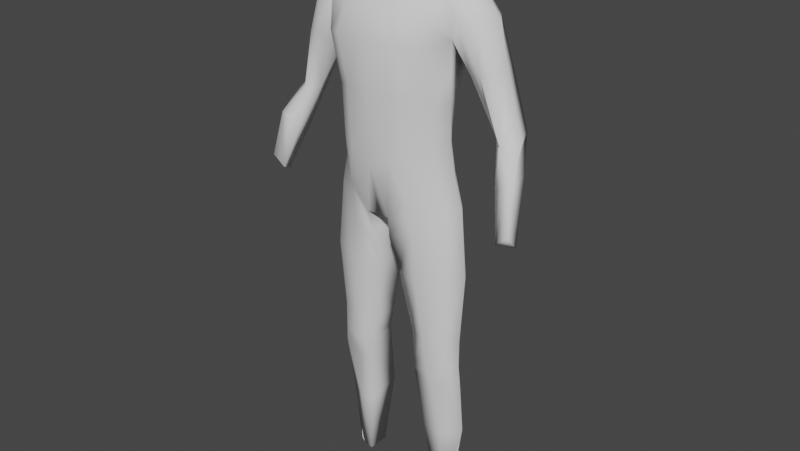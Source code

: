 # Source: MHW_Character.blend  (saved by Blender 2.80.75; exported with 4.5.12 LTS)
import bpy
from mathutils import Matrix  # noqa: F401  (used for matrix-valued properties, if any)

bpy.ops.wm.read_factory_settings(use_empty=True)
scene = bpy.context.scene
scene.name = 'Scene'

# ---- collections
col_collection = bpy.data.collections.new('Collection'); scene.collection.children.link(col_collection)

# ---- world
world_world = bpy.data.worlds.new('World'); scene.world = world_world
world_world.use_nodes = True; world_world.node_tree.nodes.clear()
_N = world_world.node_tree.nodes; _L = world_world.node_tree.links
n0 = _N.new('ShaderNodeOutputWorld'); n0.name = 'World Output'; n0.location = (300, 300)
n1 = _N.new('ShaderNodeBackground'); n1.name = 'Background'; n1.location = (10, 300)
n1.inputs[0].default_value = (0.05088, 0.05088, 0.05088, 1.0)
_L.new(n1.outputs[0], n0.inputs[0])
n0.is_active_output = True
world_world.color = (0.05088, 0.05088, 0.05088)
world_world.use_sun_shadow = False
world_world.sun_shadow_jitter_overblur = 0.0

# ---- meshes
me_cube_001 = bpy.data.meshes.new('Cube.001')
me_cube_001.from_pydata([(0.3474, -0.08449, 0.2869), (0.473, -0.02541, 1.428), (0.3473, 0.1201, 0.288), (0.4703, 0.213, 1.405), (0.0, 0.2419, 0.02139), (0.0, 0.3074, 1.384), (0.0, -0.1855, 0.002571), (0.0, -0.1268, 1.514), (0.3531, 0.09271, 0.746), (0.3324, 0.09387, 0.4947), (0.3533, -0.09192, 0.7447), (0.3326, -0.09047, 0.4946), (0.0, -0.3112, 1.156), (0.0, -0.2776, 0.7332), (0.0, -0.2695, 0.3629), (0.0, 0.2886, 1.088), (0.0, 0.2156, 0.7286), (0.0, 0.2276, 0.3646), (0.1842, 0.2459, 1.423), (0.07862, -0.1963, 0.0007208), (0.07858, 0.2528, 0.02013), (0.1843, -0.08697, 1.522), (0.1463, -0.2669, 0.4312), (0.1598, -0.2729, 0.8366), (0.2005, -0.3097, 1.142), (0.1461, 0.2247, 0.4327), (0.1596, 0.2118, 0.833), (0.2001, 0.285, 1.082), (0.0, 0.1396, 1.749), (0.0, -0.08065, 1.606), (0.1243, 0.1363, 1.765), (0.1243, -0.0774, 1.614), (0.4125, 0.08352, -2.059), (0.4151, 0.08054, -2.072), (0.2866, 0.03532, -2.075), (0.2811, 0.1809, -2.07), (0.066, 0.1834, -0.1474), (0.06625, -0.1704, -0.1441), (0.4003, -0.06982, 0.07203), (0.4002, 0.1273, 0.07231), (0.1457, 0.122, -0.8811), (0.4115, -0.05555, -0.8454), (0.1475, -0.03388, -0.868), (0.4115, 0.1072, -0.8425), (0.1885, 0.1432, -1.067), (0.4274, -0.04044, -1.154), (0.1911, -0.06257, -1.128), (0.429, 0.102, -1.151), (0.08138, -0.08986, -0.4175), (0.4373, 0.132, -0.3685), (0.07887, 0.1378, -0.4145), (0.4375, -0.07664, -0.3763), (0.2302, 0.2312, -1.531), (0.4762, 0.07761, -1.607), (0.2314, -0.005072, -1.598), (0.4764, 0.09563, -1.605), (0.1855, -0.06234, -1.041), (0.4179, 0.08808, -1.008), (0.1832, 0.1349, -1.018), (0.4181, -0.04858, -1.058), (0.331, 0.2471, 1.424), (0.2202, -0.1901, 0.146), (0.2486, 0.183, 0.466), (0.2645, 0.175, 0.7924), (0.3168, 0.2607, 1.095), (0.2192, 0.2345, 0.1631), (0.334, -0.07528, 1.512), (0.2515, -0.2019, 0.4627), (0.2687, -0.2043, 0.795), (0.3225, -0.2321, 1.121), (0.366, 0.05348, -2.076), (0.369, 0.1498, -2.08), (0.2305, 0.1926, -0.04447), (0.232, -0.1595, -0.04241), (0.2752, 0.1593, -0.8639), (0.2756, -0.09483, -0.856), (0.3299, 0.1877, -1.243), (0.3067, -0.03244, -1.243), (0.2546, -0.156, -0.3989), (0.2517, 0.1925, -0.3928), (0.36, 0.1948, -1.575), (0.3556, 0.01067, -1.616), (0.3009, -0.08712, -1.064), (0.3003, 0.1484, -1.02), (-0.08663, -0.1966, -0.1549), (0.413, 0.02395, 0.3054), (0.5088, 0.1028, 1.472), (0.3962, 0.008296, 0.4965), (0.3961, -0.001926, 0.7687), (0.2255, 0.1026, 1.566), (0.0, -0.0039, 1.742), (0.1571, 0.01049, 1.739), (0.368, 0.158, -2.073), (0.4683, 0.03587, 0.08925), (0.4784, 0.03058, -0.8433), (0.4896, 0.03164, -1.136), (0.5073, 0.03509, -0.37), (0.4846, 0.08366, -1.557), (0.4839, 0.0231, -1.028), (0.339, 0.1149, 1.553), (0.4478, 0.2212, 1.284), (0.0, -0.268, 1.333), (0.0, 0.3374, 1.219), (0.1804, -0.2451, 1.328), (0.1801, 0.3086, 1.263), (0.3373, -0.1913, 1.31), (0.3322, 0.2943, 1.272), (0.4223, 0.1687, 1.192), (0.4198, -0.04343, 1.164), (0.4308, 0.04841, 1.099), (0.4721, -0.07339, 1.292), (0.5193, 0.06052, 1.316), (0.5809, -0.0384, 1.302), (0.5776, 0.1963, 1.302), (0.6506, 0.1025, 1.282), (0.936, -0.1608, 0.1337), (0.8085, 0.1764, 0.6498), (0.7092, 0.1735, 0.6522), (0.6865, 0.04876, 0.6081), (0.8418, 0.07395, 0.6172), (0.7591, -0.0265, 0.5988), (0.9513, -0.09833, 0.05035), (0.8637, -0.08969, 0.03243), (0.8474, -0.1584, 0.06555), (0.6176, -0.04833, 1.003), (0.5339, -0.005126, 0.9608), (0.6807, 0.1878, 1.022), (0.7198, 0.08568, 1.021), (0.6896, -0.02187, 0.9845), (0.5965, 0.1736, 1.088), (0.5498, 0.1706, 0.9394), (0.5472, 0.07739, 0.8669), (0.836, -0.1027, 0.4009), (0.7667, -0.06412, 0.3656), (0.9005, 0.02444, 0.4414), (0.8978, -0.09984, 0.4262), (0.7793, 0.0436, 0.3393)], [], [(106, 60, 3, 100), (54, 52, 35, 34), (18, 5, 28, 30), (103, 21, 7, 101), (19, 22, 14, 6), (22, 23, 13, 14), (23, 24, 12, 13), (85, 87, 11, 0), (87, 88, 10, 11), (88, 109, 108, 10), (65, 62, 9, 2), (62, 63, 8, 9), (63, 64, 107, 8), (16, 15, 27, 26), (17, 16, 26, 25), (4, 17, 25, 20), (68, 69, 24, 23), (67, 68, 23, 22), (61, 67, 22, 19), (105, 66, 21, 103), (99, 89, 21, 66), (4, 20, 19, 6), (102, 5, 18, 104), (91, 90, 29, 31), (7, 21, 31, 29), (89, 18, 30, 91), (33, 92, 32, 70), (97, 53, 32, 92), (81, 54, 34, 70), (80, 55, 33, 71), (65, 2, 39, 72), (61, 19, 37, 73), (85, 0, 38, 93), (19, 20, 36, 37), (79, 49, 43, 74), (78, 48, 42, 75), (96, 51, 41, 94), (48, 50, 40, 42), (83, 57, 47, 76), (82, 56, 46, 77), (98, 59, 45, 95), (56, 58, 44, 46), (37, 36, 50, 48), (93, 38, 51, 96), (73, 37, 48, 78), (72, 39, 49, 79), (76, 47, 55, 80), (77, 46, 54, 81), (95, 45, 53, 97), (46, 44, 52, 54), (42, 40, 58, 56), (94, 41, 59, 98), (75, 42, 56, 82), (74, 43, 57, 83), (40, 74, 83, 58), (41, 75, 82, 59), (45, 77, 81, 53), (44, 76, 80, 52), (36, 72, 79, 50), (38, 73, 78, 51), (59, 82, 77, 45), (58, 83, 76, 44), (51, 78, 75, 41), (50, 79, 74, 40), (0, 61, 73, 38), (20, 65, 72, 36), (52, 80, 71, 35), (53, 81, 70, 32), (35, 71, 33, 70, 34), (86, 99, 66, 1), (110, 1, 66, 105), (0, 11, 67, 61), (11, 10, 68, 67), (10, 108, 69, 68), (26, 27, 64, 63), (25, 26, 63, 62), (20, 25, 62, 65), (104, 18, 60, 106), (3, 60, 99, 86), (43, 94, 98, 57), (47, 95, 97, 55), (39, 93, 96, 49), (57, 98, 95, 47), (49, 96, 94, 43), (2, 85, 93, 39), (55, 97, 92, 33), (21, 89, 91, 31), (30, 28, 90, 91), (60, 18, 89, 99), (8, 107, 109, 88), (9, 8, 88, 87), (2, 9, 87, 85), (27, 104, 106, 64), (108, 110, 105, 69), (15, 102, 104, 27), (69, 105, 103, 24), (24, 103, 101, 12), (64, 106, 100, 107), (111, 110, 1, 86), (100, 111, 86, 3), (107, 109, 111, 100), (109, 108, 110, 111), (129, 126, 116, 117), (127, 128, 120, 119), (124, 125, 118, 120), (126, 127, 119, 116), (107, 100, 113), (1, 110, 112), (3, 86, 114, 113), (86, 1, 112, 114), (100, 3, 113), (136, 134, 121, 122), (135, 115, 121), (132, 133, 123), (134, 135, 121), (131, 130, 117, 118), (125, 131, 118), (130, 129, 117), (128, 124, 120), (123, 121, 115), (122, 121, 123), (133, 136, 122, 123), (135, 132, 123, 115), (112, 110, 124, 128), (107, 113, 129, 130), (108, 109, 131, 125), (109, 107, 130, 131), (113, 114, 127, 126), (110, 108, 125, 124), (114, 112, 128, 127), (113, 126, 129), (120, 132, 135), (118, 117, 136, 133), (116, 119, 135, 134), (120, 118, 133, 132), (119, 120, 135), (117, 116, 134, 136)])
me_cube_001.polygons.foreach_set('use_smooth', [True] * 137)
_uv = me_cube_001.uv_layers.new(name='UVMap')
_uv.uv.foreach_set('vector', [0.5921, 0.4669, 0.625, 0.4669, 0.625, 0.5, 0.5921, 0.5, 0.3125, 0.75, 0.3125, 0.5, 0.3125, 0.5, 0.3125, 0.75, 0.625, 0.4375, 0.625, 0.375, 0.625, 0.375, 0.625, 0.4375, 0.5921, 0.8125, 0.625, 0.8125, 0.625, 0.875, 0.5921, 0.875, 0.375, 0.8125, 0.4375, 0.8125, 0.4375, 0.875, 0.375, 0.875, 0.4375, 0.8125, 0.5, 0.8125, 0.5, 0.875, 0.4375, 0.875, 0.5, 0.8125, 0.5625, 0.8125, 0.5625, 0.875, 0.5, 0.875, 0.375, 0.6154, 0.4375, 0.6154, 0.4375, 0.75, 0.375, 0.75, 0.4375, 0.6154, 0.5, 0.6154, 0.5, 0.75, 0.4375, 0.75, 0.5, 0.6154, 0.5625, 0.6154, 0.5625, 0.75, 0.5, 0.75, 0.375, 0.4669, 0.4375, 0.4669, 0.4375, 0.5, 0.375, 0.5, 0.4375, 0.4669, 0.5, 0.4669, 0.5, 0.5, 0.4375, 0.5, 0.5, 0.4669, 0.5625, 0.4669, 0.5625, 0.5, 0.5, 0.5, 0.5, 0.375, 0.5625, 0.375, 0.5625, 0.4375, 0.5, 0.4375, 0.4375, 0.375, 0.5, 0.375, 0.5, 0.4375, 0.4375, 0.4375, 0.375, 0.375, 0.4375, 0.375, 0.4375, 0.4375, 0.375, 0.4375, 0.5, 0.7831, 0.5625, 0.7831, 0.5625, 0.8125, 0.5, 0.8125, 0.4375, 0.7831, 0.5, 0.7831, 0.5, 0.8125, 0.4375, 0.8125, 0.375, 0.7831, 0.4375, 0.7831, 0.4375, 0.8125, 0.375, 0.8125, 0.5921, 0.7831, 0.625, 0.7831, 0.625, 0.8125, 0.5921, 0.8125, 0.6581, 0.6154, 0.6875, 0.6154, 0.6875, 0.75, 0.6581, 0.75, 0.25, 0.5, 0.3125, 0.5, 0.3125, 0.75, 0.25, 0.75, 0.5921, 0.375, 0.625, 0.375, 0.625, 0.4375, 0.5921, 0.4375, 0.6875, 0.6154, 0.75, 0.6154, 0.75, 0.75, 0.6875, 0.75, 0.625, 0.875, 0.625, 0.8125, 0.625, 0.8125, 0.625, 0.875, 0.6875, 0.6154, 0.6875, 0.5, 0.6875, 0.5, 0.6875, 0.6154, 0.3419, 0.6154, 0.375, 0.6067, 0.375, 0.75, 0.3419, 0.75, 0.375, 0.6156, 0.375, 0.75, 0.375, 0.75, 0.375, 0.6067, 0.375, 0.7831, 0.375, 0.8125, 0.375, 0.8125, 0.375, 0.7831, 0.375, 0.4669, 0.375, 0.5, 0.375, 0.5, 0.375, 0.4669, 0.375, 0.4669, 0.375, 0.5, 0.375, 0.5, 0.375, 0.4669, 0.375, 0.7831, 0.375, 0.8125, 0.375, 0.8125, 0.375, 0.7831, 0.375, 0.6154, 0.375, 0.75, 0.375, 0.75, 0.375, 0.6154, 0.3125, 0.75, 0.3125, 0.5, 0.3125, 0.5, 0.3125, 0.75, 0.375, 0.4669, 0.375, 0.5, 0.375, 0.5, 0.375, 0.4669, 0.375, 0.7831, 0.375, 0.8125, 0.375, 0.8125, 0.375, 0.7831, 0.375, 0.6154, 0.375, 0.75, 0.375, 0.75, 0.375, 0.6154, 0.3125, 0.75, 0.3125, 0.5, 0.3125, 0.5, 0.3125, 0.75, 0.375, 0.4669, 0.375, 0.5, 0.375, 0.5, 0.375, 0.4669, 0.375, 0.7831, 0.375, 0.8125, 0.375, 0.8125, 0.375, 0.7831, 0.375, 0.6154, 0.375, 0.75, 0.375, 0.75, 0.375, 0.6154, 0.3125, 0.75, 0.3125, 0.5, 0.3125, 0.5, 0.3125, 0.75, 0.3125, 0.75, 0.3125, 0.5, 0.3125, 0.5, 0.3125, 0.75, 0.375, 0.6154, 0.375, 0.75, 0.375, 0.75, 0.375, 0.6154, 0.375, 0.7831, 0.375, 0.8125, 0.375, 0.8125, 0.375, 0.7831, 0.375, 0.4669, 0.375, 0.5, 0.375, 0.5, 0.375, 0.4669, 0.375, 0.4669, 0.375, 0.5, 0.375, 0.5, 0.375, 0.4669, 0.375, 0.7831, 0.375, 0.8125, 0.375, 0.8125, 0.375, 0.7831, 0.375, 0.6154, 0.375, 0.75, 0.375, 0.75, 0.375, 0.6156, 0.3125, 0.75, 0.3125, 0.5, 0.3125, 0.5, 0.3125, 0.75, 0.3125, 0.75, 0.3125, 0.5, 0.3125, 0.5, 0.3125, 0.75, 0.375, 0.6154, 0.375, 0.75, 0.375, 0.75, 0.375, 0.6154, 0.375, 0.7831, 0.375, 0.8125, 0.375, 0.8125, 0.375, 0.7831, 0.375, 0.4669, 0.375, 0.5, 0.375, 0.5, 0.375, 0.4669, 0.375, 0.4375, 0.375, 0.4669, 0.375, 0.4669, 0.375, 0.4375, 0.375, 0.75, 0.375, 0.7831, 0.375, 0.7831, 0.375, 0.75, 0.375, 0.75, 0.375, 0.7831, 0.375, 0.7831, 0.375, 0.75, 0.375, 0.4375, 0.375, 0.4669, 0.375, 0.4669, 0.375, 0.4375, 0.375, 0.4375, 0.375, 0.4669, 0.375, 0.4669, 0.375, 0.4375, 0.375, 0.75, 0.375, 0.7831, 0.375, 0.7831, 0.375, 0.75, 0.375, 0.75, 0.375, 0.7831, 0.375, 0.7831, 0.375, 0.75, 0.375, 0.4375, 0.375, 0.4669, 0.375, 0.4669, 0.375, 0.4375, 0.375, 0.75, 0.375, 0.7831, 0.375, 0.7831, 0.375, 0.75, 0.375, 0.4375, 0.375, 0.4669, 0.375, 0.4669, 0.375, 0.4375, 0.375, 0.75, 0.375, 0.7831, 0.375, 0.7831, 0.375, 0.75, 0.375, 0.4375, 0.375, 0.4669, 0.375, 0.4669, 0.375, 0.4375, 0.375, 0.4375, 0.375, 0.4669, 0.375, 0.4669, 0.375, 0.4375, 0.375, 0.75, 0.375, 0.7831, 0.375, 0.7831, 0.375, 0.75, 0.3125, 0.5, 0.3419, 0.5, 0.3419, 0.6154, 0.3419, 0.75, 0.3125, 0.75, 0.625, 0.6154, 0.6581, 0.6154, 0.6581, 0.75, 0.625, 0.75, 0.5921, 0.75, 0.625, 0.75, 0.625, 0.7831, 0.5921, 0.7831, 0.375, 0.75, 0.4375, 0.75, 0.4375, 0.7831, 0.375, 0.7831, 0.4375, 0.75, 0.5, 0.75, 0.5, 0.7831, 0.4375, 0.7831, 0.5, 0.75, 0.5625, 0.75, 0.5625, 0.7831, 0.5, 0.7831, 0.5, 0.4375, 0.5625, 0.4375, 0.5625, 0.4669, 0.5, 0.4669, 0.4375, 0.4375, 0.5, 0.4375, 0.5, 0.4669, 0.4375, 0.4669, 0.375, 0.4375, 0.4375, 0.4375, 0.4375, 0.4669, 0.375, 0.4669, 0.5921, 0.4375, 0.625, 0.4375, 0.625, 0.4669, 0.5921, 0.4669, 0.625, 0.5, 0.6581, 0.5, 0.6581, 0.6154, 0.625, 0.6154, 0.375, 0.5, 0.375, 0.6154, 0.375, 0.6154, 0.375, 0.5, 0.375, 0.5, 0.375, 0.6154, 0.375, 0.6156, 0.375, 0.5, 0.375, 0.5, 0.375, 0.6154, 0.375, 0.6154, 0.375, 0.5, 0.375, 0.5, 0.375, 0.6154, 0.375, 0.6154, 0.375, 0.5, 0.375, 0.5, 0.375, 0.6154, 0.375, 0.6154, 0.375, 0.5, 0.375, 0.5, 0.375, 0.6154, 0.375, 0.6154, 0.375, 0.5, 0.375, 0.5, 0.375, 0.6156, 0.375, 0.6067, 0.375, 0.5, 0.6875, 0.75, 0.6875, 0.6154, 0.6875, 0.6154, 0.6875, 0.75, 0.6875, 0.5, 0.75, 0.5, 0.75, 0.6154, 0.6875, 0.6154, 0.6581, 0.5, 0.6875, 0.5, 0.6875, 0.6154, 0.6581, 0.6154, 0.5, 0.5, 0.5625, 0.5, 0.5625, 0.6154, 0.5, 0.6154, 0.4375, 0.5, 0.5, 0.5, 0.5, 0.6154, 0.4375, 0.6154, 0.375, 0.5, 0.4375, 0.5, 0.4375, 0.6154, 0.375, 0.6154, 0.5625, 0.4375, 0.5921, 0.4375, 0.5921, 0.4669, 0.5625, 0.4669, 0.5625, 0.75, 0.5921, 0.75, 0.5921, 0.7831, 0.5625, 0.7831, 0.5625, 0.375, 0.5921, 0.375, 0.5921, 0.4375, 0.5625, 0.4375, 0.5625, 0.7831, 0.5921, 0.7831, 0.5921, 0.8125, 0.5625, 0.8125, 0.5625, 0.8125, 0.5921, 0.8125, 0.5921, 0.875, 0.5625, 0.875, 0.5625, 0.4669, 0.5921, 0.4669, 0.5921, 0.5, 0.5625, 0.5, 0.5921, 0.6302, 0.5958, 0.75, 0.625, 0.75, 0.6238, 0.6134, 0.5921, 0.5127, 0.5921, 0.6302, 0.6238, 0.6134, 0.6238, 0.5, 0.5658, 0.5, 0.5625, 0.6154, 0.5921, 0.6302, 0.5921, 0.5127, 0.5625, 0.6154, 0.5625, 0.75, 0.5958, 0.75, 0.5921, 0.6302, 0.5958, 0.5, 0.625, 0.5127, 0.625, 0.5127, 0.5958, 0.5, 0.625, 0.6302, 0.625, 0.75, 0.625, 0.7352, 0.625, 0.6154, 0.5958, 0.75, 0.5658, 0.75, 0.5658, 0.75, 0.5958, 0.75, 0.625, 0.5127, 0.625, 0.6302, 0.625, 0.6154, 0.625, 0.5127, 0.5658, 0.5, 0.5921, 0.5127, 0.5929, 0.5, 0.625, 0.75, 0.5958, 0.75, 0.625, 0.75, 0.6238, 0.5, 0.6238, 0.6134, 0.625, 0.6154, 0.625, 0.5127, 0.6238, 0.6134, 0.625, 0.75, 0.625, 0.75, 0.625, 0.6154, 0.5921, 0.5127, 0.6238, 0.5, 0.5929, 0.5, 0.5921, 0.5, 0.625, 0.5127, 0.6254, 0.5014, 0.5958, 0.5065, 0.625, 0.75, 0.625, 0.75, 0.625, 0.6302, 0.5958, 0.75, 0.5658, 0.75, 0.5956, 0.75, 0.625, 0.5127, 0.625, 0.6048, 0.6254, 0.5014, 0.5625, 0.6225, 0.5625, 0.5, 0.5627, 0.495, 0.5625, 0.6215, 0.5658, 0.75, 0.5625, 0.6225, 0.5658, 0.75, 0.5625, 0.5, 0.5958, 0.5, 0.5627, 0.495, 0.625, 0.75, 0.5958, 0.75, 0.625, 0.7352, 0.5958, 0.6154, 0.625, 0.6302, 0.625, 0.75, 0.5958, 0.5065, 0.625, 0.6302, 0.5958, 0.6154, 0.5625, 0.6192, 0.5625, 0.5127, 0.5625, 0.4979, 0.5625, 0.6004, 0.625, 0.75, 0.5958, 0.75, 0.5956, 0.75, 0.625, 0.75, 0.625, 0.75, 0.5958, 0.75, 0.5958, 0.75, 0.625, 0.75, 0.5658, 0.5, 0.5929, 0.5, 0.5958, 0.5, 0.5625, 0.5, 0.5625, 0.75, 0.5625, 0.6154, 0.5625, 0.6225, 0.5658, 0.75, 0.5625, 0.6154, 0.5658, 0.5, 0.5625, 0.5, 0.5625, 0.6225, 0.625, 0.5127, 0.625, 0.6154, 0.625, 0.6302, 0.625, 0.5127, 0.5958, 0.75, 0.5625, 0.75, 0.5658, 0.75, 0.5958, 0.75, 0.625, 0.6154, 0.625, 0.75, 0.625, 0.75, 0.625, 0.6302, 0.625, 0.5127, 0.625, 0.5127, 0.5958, 0.5, 0.5958, 0.75, 0.5958, 0.75, 0.625, 0.75, 0.5625, 0.6215, 0.5627, 0.495, 0.5625, 0.5127, 0.5625, 0.6192, 0.625, 0.5127, 0.625, 0.6154, 0.625, 0.6048, 0.625, 0.5127, 0.5958, 0.75, 0.5658, 0.75, 0.5658, 0.75, 0.5958, 0.75, 0.625, 0.6154, 0.625, 0.7352, 0.625, 0.6048, 0.5958, 0.5, 0.625, 0.5127, 0.625, 0.5127, 0.5921, 0.5])
_ca = me_cube_001.color_attributes.new('Col', 'BYTE_COLOR', 'CORNER')
_ca.data.foreach_set('color', [1.0, 1.0, 1.0, 1.0, 1.0, 1.0, 1.0, 1.0, 1.0, 1.0, 1.0, 1.0, 1.0, 1.0, 1.0, 1.0, 1.0, 1.0, 1.0, 1.0, 1.0, 1.0, 1.0, 1.0, 1.0, 1.0, 1.0, 1.0, 1.0, 1.0, 1.0, 1.0, 1.0, 1.0, 1.0, 1.0, 1.0, 1.0, 1.0, 1.0, 1.0, 1.0, 1.0, 1.0, 1.0, 1.0, 1.0, 1.0, 1.0, 1.0, 1.0, 1.0, 1.0, 1.0, 1.0, 1.0, 1.0, 1.0, 1.0, 1.0, 1.0, 1.0, 1.0, 1.0, 1.0, 1.0, 1.0, 1.0, 1.0, 1.0, 1.0, 1.0, 1.0, 1.0, 1.0, 1.0, 1.0, 1.0, 1.0, 1.0, 1.0, 1.0, 1.0, 1.0, 1.0, 1.0, 1.0, 1.0, 1.0, 1.0, 1.0, 1.0, 1.0, 1.0, 1.0, 1.0, 1.0, 1.0, 1.0, 1.0, 1.0, 1.0, 1.0, 1.0, 1.0, 1.0, 1.0, 1.0, 1.0, 1.0, 1.0, 1.0, 1.0, 1.0, 1.0, 1.0, 1.0, 1.0, 1.0, 1.0, 1.0, 1.0, 1.0, 1.0, 1.0, 1.0, 1.0, 1.0, 1.0, 1.0, 1.0, 1.0, 1.0, 1.0, 1.0, 1.0, 1.0, 1.0, 1.0, 1.0, 1.0, 1.0, 1.0, 1.0, 1.0, 1.0, 1.0, 1.0, 1.0, 1.0, 1.0, 1.0, 1.0, 1.0, 1.0, 1.0, 1.0, 1.0, 1.0, 1.0, 1.0, 1.0, 1.0, 1.0, 1.0, 1.0, 1.0, 1.0, 1.0, 1.0, 1.0, 1.0, 1.0, 1.0, 1.0, 1.0, 1.0, 1.0, 1.0, 1.0, 1.0, 1.0, 1.0, 1.0, 1.0, 1.0, 1.0, 1.0, 1.0, 1.0, 1.0, 1.0, 1.0, 1.0, 1.0, 1.0, 1.0, 1.0, 1.0, 1.0, 1.0, 1.0, 1.0, 1.0, 1.0, 1.0, 1.0, 1.0, 1.0, 1.0, 1.0, 1.0, 1.0, 1.0, 1.0, 1.0, 1.0, 1.0, 1.0, 1.0, 1.0, 1.0, 1.0, 1.0, 1.0, 1.0, 1.0, 1.0, 1.0, 1.0, 1.0, 1.0, 1.0, 1.0, 1.0, 1.0, 1.0, 1.0, 1.0, 1.0, 1.0, 1.0, 1.0, 1.0, 1.0, 1.0, 1.0, 1.0, 1.0, 1.0, 1.0, 1.0, 1.0, 1.0, 1.0, 1.0, 1.0, 1.0, 1.0, 1.0, 1.0, 1.0, 1.0, 1.0, 1.0, 1.0, 1.0, 1.0, 1.0, 1.0, 1.0, 1.0, 1.0, 1.0, 1.0, 1.0, 1.0, 1.0, 1.0, 1.0, 1.0, 1.0, 1.0, 1.0, 1.0, 1.0, 1.0, 1.0, 1.0, 1.0, 1.0, 1.0, 1.0, 1.0, 1.0, 1.0, 1.0, 1.0, 1.0, 1.0, 1.0, 1.0, 1.0, 1.0, 1.0, 1.0, 1.0, 1.0, 1.0, 1.0, 1.0, 1.0, 1.0, 1.0, 1.0, 1.0, 1.0, 1.0, 1.0, 1.0, 1.0, 1.0, 1.0, 1.0, 1.0, 1.0, 1.0, 1.0, 1.0, 1.0, 1.0, 1.0, 1.0, 1.0, 1.0, 1.0, 1.0, 1.0, 1.0, 1.0, 1.0, 1.0, 1.0, 1.0, 1.0, 1.0, 1.0, 1.0, 1.0, 1.0, 1.0, 1.0, 1.0, 1.0, 1.0, 1.0, 1.0, 1.0, 1.0, 1.0, 1.0, 1.0, 1.0, 1.0, 1.0, 1.0, 1.0, 1.0, 1.0, 1.0, 1.0, 1.0, 1.0, 1.0, 1.0, 1.0, 1.0, 1.0, 1.0, 1.0, 1.0, 1.0, 1.0, 1.0, 1.0, 1.0, 1.0, 1.0, 1.0, 1.0, 1.0, 1.0, 1.0, 1.0, 1.0, 1.0, 1.0, 1.0, 1.0, 1.0, 1.0, 1.0, 1.0, 1.0, 1.0, 1.0, 1.0, 1.0, 1.0, 1.0, 1.0, 1.0, 1.0, 1.0, 1.0, 1.0, 1.0, 1.0, 1.0, 1.0, 1.0, 1.0, 1.0, 1.0, 1.0, 1.0, 1.0, 1.0, 1.0, 1.0, 1.0, 1.0, 1.0, 1.0, 1.0, 1.0, 1.0, 1.0, 1.0, 1.0, 1.0, 1.0, 1.0, 1.0, 1.0, 1.0, 1.0, 1.0, 1.0, 1.0, 1.0, 1.0, 1.0, 1.0, 1.0, 1.0, 1.0, 1.0, 1.0, 1.0, 1.0, 1.0, 1.0, 1.0, 1.0, 1.0, 1.0, 1.0, 1.0, 1.0, 1.0, 1.0, 1.0, 1.0, 1.0, 1.0, 1.0, 1.0, 1.0, 1.0, 1.0, 1.0, 1.0, 1.0, 1.0, 1.0, 1.0, 1.0, 1.0, 1.0, 1.0, 1.0, 1.0, 1.0, 1.0, 1.0, 1.0, 1.0, 1.0, 1.0, 1.0, 1.0, 1.0, 1.0, 1.0, 1.0, 1.0, 1.0, 1.0, 1.0, 1.0, 1.0, 1.0, 1.0, 1.0, 1.0, 1.0, 1.0, 1.0, 1.0, 1.0, 1.0, 1.0, 1.0, 1.0, 1.0, 1.0, 1.0, 1.0, 1.0, 1.0, 1.0, 1.0, 1.0, 1.0, 1.0, 1.0, 1.0, 1.0, 1.0, 1.0, 1.0, 1.0, 1.0, 1.0, 1.0, 1.0, 1.0, 1.0, 1.0, 1.0, 1.0, 1.0, 1.0, 1.0, 1.0, 1.0, 1.0, 1.0, 1.0, 1.0, 1.0, 1.0, 1.0, 1.0, 1.0, 1.0, 1.0, 1.0, 1.0, 1.0, 1.0, 1.0, 1.0, 1.0, 1.0, 1.0, 1.0, 1.0, 1.0, 1.0, 1.0, 1.0, 1.0, 1.0, 1.0, 1.0, 1.0, 1.0, 1.0, 1.0, 1.0, 1.0, 1.0, 1.0, 1.0, 1.0, 1.0, 1.0, 1.0, 1.0, 1.0, 1.0, 1.0, 1.0, 1.0, 1.0, 1.0, 1.0, 1.0, 1.0, 1.0, 1.0, 1.0, 1.0, 1.0, 1.0, 1.0, 1.0, 1.0, 1.0, 1.0, 1.0, 1.0, 1.0, 1.0, 1.0, 1.0, 1.0, 1.0, 1.0, 1.0, 1.0, 1.0, 1.0, 1.0, 1.0, 1.0, 1.0, 1.0, 1.0, 1.0, 1.0, 1.0, 1.0, 1.0, 1.0, 1.0, 1.0, 1.0, 1.0, 1.0, 1.0, 1.0, 1.0, 1.0, 1.0, 1.0, 1.0, 1.0, 1.0, 1.0, 1.0, 1.0, 1.0, 1.0, 1.0, 1.0, 1.0, 1.0, 1.0, 1.0, 1.0, 1.0, 1.0, 1.0, 1.0, 1.0, 1.0, 1.0, 1.0, 1.0, 1.0, 1.0, 1.0, 1.0, 1.0, 1.0, 1.0, 1.0, 1.0, 1.0, 1.0, 1.0, 1.0, 1.0, 1.0, 1.0, 1.0, 1.0, 1.0, 1.0, 1.0, 1.0, 1.0, 1.0, 1.0, 1.0, 1.0, 1.0, 1.0, 1.0, 1.0, 1.0, 1.0, 1.0, 1.0, 1.0, 1.0, 1.0, 1.0, 1.0, 1.0, 1.0, 1.0, 1.0, 1.0, 1.0, 1.0, 1.0, 1.0, 1.0, 1.0, 1.0, 1.0, 1.0, 1.0, 1.0, 1.0, 1.0, 1.0, 1.0, 1.0, 1.0, 1.0, 1.0, 1.0, 1.0, 1.0, 1.0, 1.0, 1.0, 1.0, 1.0, 1.0, 1.0, 1.0, 1.0, 1.0, 1.0, 1.0, 1.0, 1.0, 1.0, 1.0, 1.0, 1.0, 1.0, 1.0, 1.0, 1.0, 1.0, 1.0, 1.0, 1.0, 1.0, 1.0, 1.0, 1.0, 1.0, 1.0, 1.0, 1.0, 1.0, 1.0, 1.0, 1.0, 1.0, 1.0, 1.0, 1.0, 1.0, 1.0, 1.0, 1.0, 1.0, 1.0, 1.0, 1.0, 1.0, 1.0, 1.0, 1.0, 1.0, 1.0, 1.0, 1.0, 1.0, 1.0, 1.0, 1.0, 1.0, 1.0, 1.0, 1.0, 1.0, 1.0, 1.0, 1.0, 1.0, 1.0, 1.0, 1.0, 1.0, 1.0, 1.0, 1.0, 1.0, 1.0, 1.0, 1.0, 1.0, 1.0, 1.0, 1.0, 1.0, 1.0, 1.0, 1.0, 1.0, 1.0, 1.0, 1.0, 1.0, 1.0, 1.0, 1.0, 1.0, 1.0, 1.0, 1.0, 1.0, 1.0, 1.0, 1.0, 1.0, 1.0, 1.0, 1.0, 1.0, 1.0, 1.0, 1.0, 1.0, 1.0, 1.0, 1.0, 1.0, 1.0, 1.0, 1.0, 1.0, 1.0, 1.0, 1.0, 1.0, 1.0, 1.0, 1.0, 1.0, 1.0, 1.0, 1.0, 1.0, 1.0, 1.0, 1.0, 1.0, 1.0, 1.0, 1.0, 1.0, 1.0, 1.0, 1.0, 1.0, 1.0, 1.0, 1.0, 1.0, 1.0, 1.0, 1.0, 1.0, 1.0, 1.0, 1.0, 1.0, 1.0, 1.0, 1.0, 1.0, 1.0, 1.0, 1.0, 1.0, 1.0, 1.0, 1.0, 1.0, 1.0, 1.0, 1.0, 1.0, 1.0, 1.0, 1.0, 1.0, 1.0, 1.0, 1.0, 1.0, 1.0, 1.0, 1.0, 1.0, 1.0, 1.0, 1.0, 1.0, 1.0, 1.0, 1.0, 1.0, 1.0, 1.0, 1.0, 1.0, 1.0, 1.0, 1.0, 1.0, 1.0, 1.0, 1.0, 1.0, 1.0, 1.0, 1.0, 1.0, 1.0, 1.0, 1.0, 1.0, 1.0, 1.0, 1.0, 1.0, 1.0, 1.0, 1.0, 1.0, 1.0, 1.0, 1.0, 1.0, 1.0, 1.0, 1.0, 1.0, 1.0, 1.0, 1.0, 1.0, 1.0, 1.0, 1.0, 1.0, 1.0, 1.0, 1.0, 1.0, 1.0, 1.0, 1.0, 1.0, 1.0, 1.0, 1.0, 1.0, 1.0, 1.0, 1.0, 1.0, 1.0, 1.0, 1.0, 1.0, 1.0, 1.0, 1.0, 1.0, 1.0, 1.0, 1.0, 1.0, 1.0, 1.0, 1.0, 1.0, 1.0, 1.0, 1.0, 1.0, 1.0, 1.0, 1.0, 1.0, 1.0, 1.0, 1.0, 1.0, 1.0, 1.0, 1.0, 1.0, 1.0, 1.0, 1.0, 1.0, 1.0, 1.0, 1.0, 1.0, 1.0, 1.0, 1.0, 1.0, 1.0, 1.0, 1.0, 1.0, 1.0, 1.0, 1.0, 1.0, 1.0, 1.0, 1.0, 1.0, 1.0, 1.0, 1.0, 1.0, 1.0, 1.0, 1.0, 1.0, 1.0, 1.0, 1.0, 1.0, 1.0, 1.0, 1.0, 1.0, 1.0, 1.0, 1.0, 1.0, 1.0, 1.0, 1.0, 1.0, 1.0, 1.0, 1.0, 1.0, 1.0, 1.0, 1.0, 1.0, 1.0, 1.0, 1.0, 1.0, 1.0, 1.0, 1.0, 1.0, 1.0, 1.0, 1.0, 1.0, 1.0, 1.0, 1.0, 1.0, 1.0, 1.0, 1.0, 1.0, 1.0, 1.0, 1.0, 1.0, 1.0, 1.0, 1.0, 1.0, 1.0, 1.0, 1.0, 1.0, 1.0, 1.0, 1.0, 1.0, 1.0, 1.0, 1.0, 1.0, 1.0, 1.0, 1.0, 1.0, 1.0, 1.0, 1.0, 1.0, 1.0, 1.0, 1.0, 1.0, 1.0, 1.0, 1.0, 1.0, 1.0, 1.0, 1.0, 1.0, 1.0, 1.0, 1.0, 1.0, 1.0, 1.0, 1.0, 1.0, 1.0, 1.0, 1.0, 1.0, 1.0, 1.0, 1.0, 1.0, 1.0, 1.0, 1.0, 1.0, 1.0, 1.0, 1.0, 1.0, 1.0, 1.0, 1.0, 1.0, 1.0, 1.0, 1.0, 1.0, 1.0, 1.0, 1.0, 1.0, 1.0, 1.0, 1.0, 1.0, 1.0, 1.0, 1.0, 1.0, 1.0, 1.0, 1.0, 1.0, 1.0, 1.0, 1.0, 1.0, 1.0, 1.0, 1.0, 1.0, 1.0, 1.0, 1.0, 1.0, 1.0, 1.0, 1.0, 1.0, 1.0, 1.0, 1.0, 1.0, 1.0, 1.0, 1.0, 1.0, 1.0, 1.0, 1.0, 1.0, 1.0, 1.0, 1.0, 1.0, 1.0, 1.0, 1.0, 1.0, 1.0, 1.0, 1.0, 1.0, 1.0, 1.0, 1.0, 1.0, 1.0, 1.0, 1.0, 1.0, 1.0, 1.0, 1.0, 1.0, 1.0, 1.0, 1.0, 1.0, 1.0, 1.0, 1.0, 1.0, 1.0, 1.0, 1.0, 1.0, 1.0, 1.0, 1.0, 1.0, 1.0, 1.0, 1.0, 1.0, 1.0, 1.0, 1.0, 1.0, 1.0, 1.0, 1.0, 1.0, 1.0, 1.0, 1.0, 1.0, 1.0, 1.0, 1.0, 1.0, 1.0, 1.0, 1.0, 1.0, 1.0, 1.0, 1.0, 1.0, 1.0, 1.0, 1.0, 1.0, 1.0, 1.0, 1.0, 1.0, 1.0, 1.0, 1.0, 1.0, 1.0, 1.0, 1.0, 1.0, 1.0, 1.0, 1.0, 1.0, 1.0, 1.0, 1.0, 1.0, 1.0, 1.0, 1.0, 1.0, 1.0, 1.0, 1.0, 1.0, 1.0, 1.0, 1.0, 1.0, 1.0, 1.0, 1.0, 1.0, 1.0, 1.0, 1.0, 1.0, 1.0, 1.0, 1.0, 1.0, 1.0, 1.0, 1.0, 1.0, 1.0, 1.0, 1.0, 1.0, 1.0, 1.0, 1.0, 1.0, 1.0, 1.0, 1.0, 1.0, 1.0, 1.0, 1.0, 1.0, 1.0, 1.0, 1.0, 1.0, 1.0, 1.0, 1.0, 1.0, 1.0, 1.0, 1.0, 1.0, 1.0, 1.0, 1.0, 1.0, 1.0, 1.0, 1.0, 1.0, 1.0, 1.0, 1.0, 1.0, 1.0, 1.0, 1.0, 1.0, 1.0, 1.0, 1.0, 1.0, 1.0, 1.0, 1.0, 1.0, 1.0, 1.0, 1.0, 1.0, 1.0, 1.0, 1.0, 1.0, 1.0, 1.0, 1.0, 1.0, 1.0, 1.0, 1.0, 1.0, 1.0, 1.0, 1.0, 1.0, 1.0, 1.0, 1.0, 1.0, 1.0, 1.0, 1.0, 1.0, 1.0, 1.0, 1.0, 1.0, 1.0, 1.0, 1.0, 1.0, 1.0, 1.0, 1.0, 1.0, 1.0, 1.0, 1.0, 1.0, 1.0, 1.0, 1.0, 1.0, 1.0, 1.0, 1.0, 1.0, 1.0, 1.0, 1.0, 1.0, 1.0, 1.0, 1.0, 1.0, 1.0, 1.0, 1.0, 1.0, 1.0, 1.0, 1.0, 1.0, 1.0, 1.0, 1.0, 1.0, 1.0, 1.0, 1.0, 1.0, 1.0, 1.0, 1.0, 1.0, 1.0, 1.0, 1.0, 1.0, 1.0, 1.0, 1.0, 1.0, 1.0, 1.0, 1.0, 1.0, 1.0, 1.0, 1.0, 1.0, 1.0, 1.0, 1.0, 1.0, 1.0, 1.0, 1.0, 1.0, 1.0, 1.0, 1.0, 1.0, 1.0, 1.0, 1.0, 1.0, 1.0, 1.0, 1.0, 1.0, 1.0, 1.0, 1.0, 1.0, 1.0, 1.0, 1.0, 1.0, 1.0, 1.0, 1.0, 1.0, 1.0, 1.0, 1.0, 1.0, 1.0, 1.0, 1.0, 1.0, 1.0, 1.0, 1.0, 1.0, 1.0, 1.0, 1.0, 1.0, 1.0, 1.0, 1.0, 1.0, 1.0, 1.0, 1.0, 1.0, 1.0, 1.0, 1.0, 1.0, 1.0, 1.0, 1.0, 1.0, 1.0, 1.0, 1.0, 1.0, 1.0, 1.0, 1.0, 1.0, 1.0, 1.0, 1.0, 1.0, 1.0, 1.0, 1.0, 1.0, 1.0, 1.0, 1.0, 1.0, 1.0, 1.0, 1.0, 1.0, 1.0, 1.0, 1.0, 1.0, 1.0, 1.0, 1.0, 1.0, 1.0, 1.0, 1.0, 1.0, 1.0, 1.0, 1.0, 1.0, 1.0, 1.0, 1.0, 1.0, 1.0, 1.0, 1.0, 1.0, 1.0, 1.0, 1.0, 1.0, 1.0, 1.0, 1.0, 1.0, 1.0, 1.0, 1.0, 1.0, 1.0, 1.0, 1.0, 1.0, 1.0, 1.0, 1.0, 1.0, 1.0, 1.0, 1.0, 1.0, 1.0, 1.0, 1.0, 1.0, 1.0, 1.0, 1.0, 1.0, 1.0, 1.0, 1.0, 1.0, 1.0, 1.0, 1.0, 1.0, 1.0, 1.0, 1.0, 1.0, 1.0, 1.0, 1.0, 1.0, 1.0, 1.0, 1.0, 1.0, 1.0, 1.0, 1.0, 1.0, 1.0, 1.0, 1.0, 1.0, 1.0, 1.0, 1.0, 1.0, 1.0, 1.0, 1.0, 1.0, 1.0, 1.0, 1.0, 1.0, 1.0, 1.0, 1.0, 1.0, 1.0, 1.0, 1.0, 1.0, 1.0, 1.0, 1.0, 1.0, 1.0, 1.0, 1.0, 1.0, 1.0, 1.0, 1.0, 1.0, 1.0, 1.0, 1.0, 1.0, 1.0, 1.0, 1.0, 1.0, 1.0, 1.0, 1.0, 1.0, 1.0, 1.0, 1.0, 1.0, 1.0, 1.0, 1.0, 1.0, 1.0, 1.0, 1.0, 1.0, 1.0, 1.0, 1.0, 1.0, 1.0, 1.0, 1.0, 1.0, 1.0, 1.0, 1.0, 1.0, 1.0, 1.0, 1.0, 1.0, 1.0, 1.0, 1.0, 1.0, 1.0, 1.0, 1.0, 1.0, 1.0, 1.0, 1.0, 1.0, 1.0, 1.0, 1.0, 1.0, 1.0, 1.0, 1.0, 1.0, 1.0, 1.0, 1.0, 1.0, 1.0, 1.0, 1.0, 1.0, 1.0, 1.0, 1.0, 1.0, 1.0, 1.0, 1.0, 1.0, 1.0, 1.0, 1.0, 1.0, 1.0, 1.0, 1.0, 1.0, 1.0, 1.0, 1.0, 1.0, 1.0, 1.0, 1.0, 1.0, 1.0, 1.0, 1.0, 1.0, 1.0, 1.0, 1.0, 1.0, 1.0, 1.0, 1.0, 1.0, 1.0, 1.0, 1.0, 1.0, 1.0, 1.0, 1.0, 1.0, 1.0, 1.0, 1.0, 1.0, 1.0, 1.0, 1.0, 1.0, 1.0, 1.0, 1.0, 1.0, 1.0, 1.0, 1.0, 1.0, 1.0, 1.0, 1.0, 1.0, 1.0, 1.0, 1.0, 1.0, 1.0, 1.0, 1.0, 1.0, 1.0, 1.0, 1.0, 1.0, 1.0, 1.0, 1.0, 1.0, 1.0, 1.0, 1.0, 1.0, 1.0, 1.0, 1.0, 1.0, 1.0, 1.0, 1.0, 1.0, 1.0, 1.0, 1.0, 1.0, 1.0, 1.0, 1.0, 1.0, 1.0, 1.0, 1.0, 1.0, 1.0, 1.0, 1.0, 1.0, 1.0, 1.0, 1.0, 1.0, 1.0, 1.0, 1.0, 1.0, 1.0, 1.0, 1.0, 1.0, 1.0, 1.0, 1.0, 1.0, 1.0, 1.0, 1.0, 1.0, 1.0, 1.0, 1.0, 1.0, 1.0, 1.0, 1.0, 1.0, 1.0, 1.0, 1.0, 1.0, 1.0, 1.0, 1.0, 1.0, 1.0, 1.0, 1.0, 1.0, 1.0, 1.0, 1.0, 1.0, 1.0, 1.0, 1.0, 1.0, 1.0, 1.0, 1.0, 1.0, 1.0, 1.0, 1.0, 1.0, 1.0, 1.0, 1.0, 1.0, 1.0, 1.0, 1.0, 1.0, 1.0, 1.0, 1.0, 1.0, 1.0, 1.0, 1.0, 1.0, 1.0, 1.0, 1.0, 1.0, 1.0, 1.0, 1.0, 1.0, 1.0, 1.0, 1.0, 1.0, 1.0, 1.0, 1.0, 1.0, 1.0, 1.0, 1.0, 1.0, 1.0, 1.0, 1.0, 1.0, 1.0, 1.0, 1.0, 1.0, 1.0, 1.0, 1.0, 1.0, 1.0, 1.0, 1.0, 1.0, 1.0, 1.0, 1.0, 1.0, 1.0, 1.0, 1.0, 1.0, 1.0, 1.0, 1.0, 1.0, 1.0, 1.0, 1.0, 1.0, 1.0, 1.0, 1.0, 1.0, 1.0, 1.0, 1.0, 1.0, 1.0, 1.0, 1.0, 1.0, 1.0, 1.0, 1.0, 1.0, 1.0, 1.0, 1.0, 1.0, 1.0, 1.0, 1.0, 1.0, 1.0, 1.0, 1.0, 1.0, 1.0, 1.0, 1.0, 1.0, 1.0, 1.0, 1.0, 1.0, 1.0, 1.0, 1.0, 1.0, 1.0, 1.0, 1.0, 1.0, 1.0, 1.0, 1.0, 1.0, 1.0, 1.0, 1.0, 1.0, 1.0, 1.0, 1.0, 1.0, 1.0, 1.0, 1.0, 1.0, 1.0, 1.0, 1.0, 1.0, 1.0, 1.0, 1.0, 1.0, 1.0, 1.0, 1.0, 1.0, 1.0, 1.0, 1.0, 1.0, 1.0, 1.0, 1.0, 1.0, 1.0, 1.0, 1.0, 1.0, 1.0, 1.0, 1.0, 1.0, 1.0, 1.0, 1.0, 1.0, 1.0, 1.0, 1.0, 1.0, 1.0, 1.0, 1.0, 1.0, 1.0, 1.0, 1.0, 1.0, 1.0, 1.0, 1.0, 1.0, 1.0, 1.0, 1.0, 1.0, 1.0, 1.0, 1.0, 1.0, 1.0, 1.0, 1.0, 1.0, 1.0, 1.0, 1.0, 1.0, 1.0, 1.0, 1.0, 1.0, 1.0, 1.0, 1.0, 1.0, 1.0, 1.0, 1.0, 1.0, 1.0, 1.0, 1.0, 1.0])
me_cube_001.use_remesh_preserve_volume = False
me_cube_001.use_remesh_preserve_attributes = False
me_cube_001.use_mirror_vertex_groups = False
me_cube_001.update()

# ---- objects
ob_frontview = bpy.data.objects.new('FrontView', None)
ob_empty = bpy.data.objects.new('Empty', None)
ob_cube = bpy.data.objects.new('Cube', me_cube_001)

# ---- transforms, parenting, visibility, modifiers, constraints
ob_frontview.location = (0.0, 0.0, 0.0)
ob_frontview.rotation_euler = (1.571, 0.0, -0.0)
ob_frontview.empty_display_type = 'IMAGE'
ob_frontview.empty_display_size = 5.0
ob_frontview.empty_image_depth = 'BACK'
ob_frontview.show_empty_image_perspective = False
ob_frontview.empty_image_side = 'FRONT'
ob_frontview.lineart.crease_threshold = 0.0
ob_empty.location = (0.0, 0.0, 0.0)
ob_empty.rotation_euler = (1.571, -0.0, 1.571)
ob_empty.empty_display_type = 'IMAGE'
ob_empty.empty_display_size = 5.0
ob_empty.empty_image_depth = 'BACK'
ob_empty.show_empty_image_perspective = False
ob_empty.empty_image_side = 'FRONT'
ob_empty.lineart.crease_threshold = 0.0
ob_cube.location = (0.0, 0.0, 0.0)
ob_cube.lineart.crease_threshold = 0.0
_m = ob_cube.modifiers.new('Mirror', 'MIRROR')
_m.use_clip = True

# ---- collection membership
col_collection.objects.link(ob_frontview)
col_collection.objects.link(ob_empty)
col_collection.objects.link(ob_cube)

# ---- scene / render settings (as saved in the file)
scene.frame_start = 1; scene.frame_end = 250; scene.frame_set(1)
scene.render.engine = 'BLENDER_EEVEE_NEXT'
scene.render.resolution_x = 1917
scene.cycles.use_denoising = False
scene.cycles.samples = 128
scene.cycles.sampling_pattern = 'TABULATED_SOBOL'
scene.cycles.use_adaptive_sampling = False
scene.cycles.use_light_tree = False
scene.view_settings.view_transform = 'Filmic'
bpy.context.view_layer.update()

# ---- added for rendering (the .blend has no active camera and no usable light): camera, sun
cam_auto = bpy.data.cameras.new('AutoCamera')
cam_auto.lens = 50.0
cam_auto.sensor_width = 36.0
cam_auto.clip_end = 1000.0
ob_auto_camera = bpy.data.objects.new('AutoCamera', cam_auto)
scene.collection.objects.link(ob_auto_camera)
ob_auto_camera.location = (4.01383, -4.80348, 3.05354)
ob_auto_camera.rotation_euler = (1.09748, -7.21219e-08, 0.694738)
scene.camera = ob_auto_camera
light_auto_sun = bpy.data.lights.new('AutoSun', 'SUN')
light_auto_sun.energy = 3.0
light_auto_sun.angle = 0.0523599
ob_auto_sun = bpy.data.objects.new('AutoSun', light_auto_sun)
scene.collection.objects.link(ob_auto_sun)
ob_auto_sun.rotation_euler = (0.872665, 0.174533, 0.523599)
bpy.context.view_layer.update()
